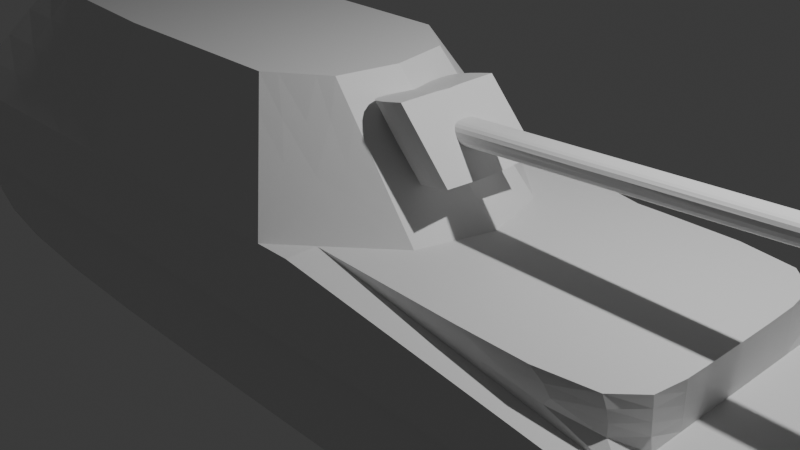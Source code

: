# Source: Tank.blend  (saved by Blender 4.1.24; exported with 4.5.12 LTS)
import bpy
from mathutils import Matrix  # noqa: F401  (used for matrix-valued properties, if any)

bpy.ops.wm.read_factory_settings(use_empty=True)
scene = bpy.context.scene
scene.name = 'Scene'

# ---- collections
col_collection = bpy.data.collections.new('Collection'); scene.collection.children.link(col_collection)

# ---- materials (node trees are filled in below, after node groups)
mat_material = bpy.data.materials.new('Material')
mat_material.alpha_threshold = 0.0
mat_material.use_transparent_shadow = False
mat_material.roughness = 0.5
mat_material.line_color = (0.0, 0.0, 0.0, 1.0)

# ---- material node trees
mat_material.use_nodes = True; mat_material.node_tree.nodes.clear()
_N = mat_material.node_tree.nodes; _L = mat_material.node_tree.links
n0 = _N.new('ShaderNodeOutputMaterial'); n0.name = 'Material Output'; n0.location = (300, 300)
n1 = _N.new('ShaderNodeBsdfPrincipled'); n1.name = 'Principled BSDF'; n1.location = (10, 300)
n1.inputs[3].default_value = 1.45
_L.new(n1.outputs[0], n0.inputs[0])
n0.is_active_output = True

# ---- world
world_world = bpy.data.worlds.new('World'); scene.world = world_world
world_world.use_nodes = True; world_world.node_tree.nodes.clear()
_N = world_world.node_tree.nodes; _L = world_world.node_tree.links
n0 = _N.new('ShaderNodeOutputWorld'); n0.name = 'World Output'; n0.location = (300, 300)
n1 = _N.new('ShaderNodeBackground'); n1.name = 'Background'; n1.location = (10, 300)
n1.inputs[0].default_value = (0.05088, 0.05088, 0.05088, 1.0)
_L.new(n1.outputs[0], n0.inputs[0])
n0.is_active_output = True
world_world.color = (0.05088, 0.05088, 0.05088)
world_world.use_sun_shadow = False
world_world.sun_shadow_jitter_overblur = 0.0

# ---- cameras
cam_camera = bpy.data.cameras.new('Camera')
cam_camera.clip_end = 100.0
cam_camera.ortho_scale = 7.314

# ---- lights
light_light = bpy.data.lights.new('Light', 'POINT')
light_light.transmission_factor = 0.0
light_light.energy = 1000.0
light_light.shadow_soft_size = 0.1
light_light.shadow_maximum_resolution = 0.006
light_light.use_absolute_resolution = True

# ---- meshes
me_cube = bpy.data.meshes.new('Cube')
me_cube.from_pydata([(0.5, 0.9338, -1.0), (0.2165, 1.0, -0.3546), (0.5, 0.0, -1.0), (1.0, 1.0, -0.08275), (0.0, 1.0, 0.2067), (-1.0, 0.9338, -1.0), (0.0, 0.9338, -1.0), (-0.1203, 0.6329, 1.0), (0.0, 1.0, -0.3546), (0.0, 0.0, -1.0), (0.6477, 0.9338, -1.0), (0.75, 0.0, -1.0), (0.6477, 1.0, -0.3546), (0.6477, 0.0, -0.08275), (0.6477, 0.8631, 0.2067), (0.6477, 0.0, 0.2067), (0.06699, 1.0, 0.2067), (1.0, 0.9338, -0.9283), (0.6477, 1.0, -0.08275), (0.6477, 0.8632, -0.08275), (0.2165, 0.0, 0.2067), (0.1771, 0.4668, 0.2067), (-0.02185, 0.3881, 1.0), (0.06699, 0.7984, 0.2067), (-1.0, 0.0, -1.0), (-1.0, 1.0, 0.2067), (-0.8487, 0.5293, 1.0), (-0.8862, -5.96e-08, 1.0), (-1.0, 0.0, 0.2067), (0.0, 0.0, 1.0), (-1.0, 1.0, -0.3546), (-0.4835, 0.6329, 1.0), (-0.4835, 1.0, 0.2067), (0.988, 0.0, -0.2182), (0.9938, 1.0, -0.3546), (0.2165, 0.9338, -0.3546), (0.0, 0.9338, -0.3546), (0.6477, 0.9338, -0.3546), (0.9938, 0.9338, -0.3546), (0.2165, 0.9338, -1.0), (-1.0, 0.9338, -0.3683), (0.9903, 0.0, -0.3546), (1.0, 0.0, -0.9283), (0.5001, 0.9338, -0.3546), (0.5051, 1.0, -0.3546), (-1.0, 0.0, -0.3683), (0.988, 1.0, -0.2182), (0.9684, 1.0, -0.08275), (1.0, 0.8165, -0.08275), (0.9684, 0.8164, -0.08275), (0.9684, 1.0, 0.02899), (1.0, 1.0, 0.02899), (1.0, 0.8165, 0.02899), (0.9684, 0.8164, 0.02899), (0.03452, 0.0, 0.8735), (0.1475, 0.0, 0.4595), (0.01284, 0.3369, 0.8759), (0.1118, 0.3369, 0.4824), (0.1084, 0.3369, 0.9549), (0.2073, 0.3369, 0.5614), (0.1721, 0.0, 0.6856), (0.1084, 0.0, 0.9526), (0.2073, 0.0, 0.5385), (0.1433, 0.09894, 0.8072), (0.1723, 0.1271, 0.6863), (0.2932, 0.0, 0.8082), (0.1432, 0.0, 0.8068), (1.243, 0.0, 1.034), (1.251, 0.0, 0.9124), (1.243, 0.07081, 1.034), (1.251, 0.07081, 0.9131), (0.9727, 0.0, -0.08275), (0.9728, 0.1296, -0.08275), (1.0, 0.0, -0.08275), (1.0, 0.1297, -0.08275), (0.9727, 0.0, 0.9779), (1.0, 0.0, 0.9779), (1.0, 0.1297, 0.9779), (0.9728, 0.1296, 0.9779)], [(21, 4)], [(8, 4, 16, 1), (3, 47, 50, 51), (46, 34, 12, 18, 47, 3), (8, 30, 25, 32, 4), (32, 25, 26, 31), (1, 16, 18, 12, 44), (13, 19, 14, 15), (23, 14, 19), (16, 23, 19, 18), (14, 23, 21, 20, 15), (46, 3, 48, 74, 73, 33), (21, 22, 29, 54, 56, 57, 55, 20), (23, 16, 4), (7, 22, 21, 23, 4), (30, 45, 28, 25), (26, 25, 28, 27), (22, 7, 31, 26, 27, 29), (4, 32, 31, 7), (37, 38, 17, 10), (40, 36, 6, 5), (0, 10, 11, 2), (42, 17, 38, 41), (10, 17, 42, 11), (10, 0, 43, 37), (0, 2, 9, 6, 39), (39, 6, 36, 35), (43, 0, 39, 35), (34, 38, 37, 12), (12, 37, 43, 44), (43, 35, 1, 44), (1, 35, 36, 8), (30, 8, 36, 40), (9, 24, 5, 6), (40, 5, 24, 45), (33, 41, 38, 34, 46), (51, 50, 53, 52), (48, 49, 47, 18, 19, 13, 71, 72, 74), (49, 48, 52, 53), (47, 49, 53, 50), (48, 3, 51, 52), (62, 59, 58, 61, 66, 63, 64, 60), (55, 57, 59, 62), (56, 54, 61, 58), (57, 56, 58, 59), (54, 55, 62, 60, 66, 61), (60, 64, 63, 66), (60, 66, 65), (63, 64, 70, 69), (65, 66, 67, 68), (64, 60, 68, 70), (66, 63, 69, 67), (68, 67, 69, 70), (72, 71, 75, 78), (77, 78, 75, 76), (73, 74, 77, 76), (74, 72, 78, 77), (71, 73, 76, 75)])
_k = {(6, 39): 1.0, (1, 8): 1.0, (35, 36): 1.0, (5, 6): 1.0, (0, 10): 1.0, (4, 7): 1.0, (12, 44): 1.0, (14, 15): 1.0, (4, 16): 1.0, (10, 17): 1.0, (18, 19): 1.0, (16, 18): 1.0, (13, 19): 1.0, (14, 19): 0.3, (21, 22): 1.0, (20, 21): 1.0, (4, 23): 1.0, (14, 23): 1.0, (16, 23): 1.0, (19, 23): 1.0, (21, 23): 1.0, (7, 22): 1.0, (27, 28): 1.0, (7, 31): 1.0, (22, 29): 1.0, (10, 37): 1.0, (25, 26): 1.0, (25, 28): 1.0, (25, 32): 1.0, (20, 55): 1.0, (26, 27): 1.0, (25, 30): 1.0, (26, 31): 1.0, (4, 32): 1.0, (31, 32): 1.0, (3, 47): 1.0, (12, 34): 1.0, (8, 30): 1.0, (37, 43): 1.0, (36, 40): 1.0, (5, 40): 1.0, (35, 39): 1.0, (6, 36): 1.0, (17, 38): 1.0, (37, 38): 1.0, (34, 38): 1.0, (38, 41): 1.0, (0, 39): 1.0, (35, 43): 1.0, (1, 44): 1.0, (0, 43): 1.0, (30, 45): 1.0, (3, 46): 1.0, (33, 46): 1.0, (34, 46): 1.0, (18, 47): 1.0, (3, 48): 1.0, (50, 51): 1.0, (51, 52): 1.0, (29, 54): 1.0, (54, 55): 1.0, (54, 56): 1.0, (55, 57): 1.0, (58, 59): 1.0, (57, 59): 1.0, (56, 58): 1.0, (69, 70): 1.0, (68, 70): 1.0, (60, 62): 1.0, (58, 61): 1.0, (59, 62): 1.0, (55, 62): 1.0, (54, 61): 1.0, (61, 66): 1.0, (60, 66): 1.0, (65, 66): 1.0, (67, 68): 1.0, (67, 69): 1.0, (66, 67): 1.0, (13, 71): 1.0, (71, 72): 1.0, (73, 74): 1.0, (75, 76): 1.0, (76, 77): 1.0, (77, 78): 1.0, (75, 78): 1.0, (74, 77): 1.0, (73, 76): 1.0, (71, 73): 1.0, (33, 73): 1.0, (48, 74): 1.0, (72, 74): 1.0, (71, 75): 1.0, (72, 78): 1.0}
me_cube.attributes.new('crease_edge', 'FLOAT', 'EDGE').data.foreach_set('value', [_k.get((min(e.vertices), max(e.vertices)), 0.0) for e in me_cube.edges])
me_cube.attributes.new('crease_vert', 'FLOAT', 'POINT').data.foreach_set('value', [0.0, 0.0, 0.0, 0.0, 0.0, 0.0, 0.0, 0.0, 0.0, 0.0, 0.0, 0.0, 0.0, 0.0, 0.0, 0.0, 0.0, 0.0, 0.0, 0.0, 0.0, 0.0, 0.0, 0.0, 0.0, 0.0, 0.0, 0.0, 0.0, 0.0, 0.0, 0.0, 0.0, 0.0, 0.0, 0.0, 0.0, 0.0, 0.0, 0.0, 0.0, 0.0, 0.0, 0.0, 0.0, 0.0, 0.0, 0.0, 0.0, 0.0, 0.0, 0.0, 0.0, 0.0, 0.0, 0.0, 0.0, 0.0, 0.0, 0.0, 0.0, 0.0, 0.0, 0.0, 0.0, 0.0, 0.0, 1.0, 0.0, 0.0, 0.0, 0.0, 0.0, 0.0, 0.0, 0.0, 0.0, 0.0, 0.0])
_uv = me_cube.uv_layers.new(name='UVMap')
_uv.uv.foreach_set('vector', [0.5, 0.375, 0.5625, 0.375, 0.5625, 0.4375, 0.5, 0.4375, 0.5625, 0.5, 0.5625, 0.4972, 0.5625, 0.4972, 0.5625, 0.5, 0.5, 0.5, 0.2576, 0.2576, 0.5, 0.4688, 0.5625, 0.4688, 0.5625, 0.4972, 0.5625, 0.5, 0.0, 0.0, 0.0, 0.0, 0.5, 0.25, 0.5163, 0.2826, 0.5625, 0.375, 0.5163, 0.2826, 0.5, 0.25, 0.6112, 0.2644, 0.625, 0.2968, 0.5, 0.4375, 0.5625, 0.4375, 0.5625, 0.4688, 0.5, 0.4688, 0.5, 0.4544, 0.6562, 0.625, 0.6293, 0.4901, 0.625, 0.4688, 0.6562, 0.625, 0.6875, 0.5, 0.625, 0.4688, 0.6293, 0.4901, 0.0, 0.0, 0.6875, 0.5, 0.6293, 0.4901, 0.625, 0.4688, 0.6562, 0.5, 0.6875, 0.5, 0.6875, 0.5429, 0.6875, 0.625, 0.6562, 0.625, 0.5, 0.5, 0.5625, 0.5, 0.4593, 0.4082, 0.07295, 0.06484, 0.0, 0.0, 0.0, 0.0, 0.6875, 0.5429, 0.75, 0.5763, 0.75, 0.625, 0.74, 0.625, 0.7402, 0.5799, 0.7092, 0.5652, 0.7074, 0.625, 0.6875, 0.625, 0.6875, 0.5, 0.0, 0.0, 0.5625, 0.375, 0.75, 0.5, 0.75, 0.5763, 0.6875, 0.5429, 0.6875, 0.5, 0.5625, 0.375, 0.4375, 0.25, 0.25, 0.0625, 0.5, 0.125, 0.5, 0.25, 0.07504, 0.04503, 0.0, 0.0, 0.0, 0.0, 0.0, 0.0, 0.75, 0.5763, 0.625, 0.375, 0.2338, 0.1403, 0.07504, 0.04503, 0.0, 0.0, 0.75, 0.625, 0.5625, 0.375, 0.5163, 0.2826, 0.625, 0.2968, 0.625, 0.375, 0.5, 0.4688, 0.4394, 0.5, 0.4394, 0.5, 0.5, 0.4688, 0.0, 0.0, 0.0, 0.0, 0.0, 0.0, 0.0, 0.0, 0.0, 0.0, 0.5, 0.4688, 0.0, 0.0, 0.0, 0.0, 0.0, 0.0, 0.4394, 0.5, 0.4394, 0.5, 0.0, 0.0, 0.5, 0.4688, 0.4394, 0.5, 0.0, 0.0, 0.0, 0.0, 0.5, 0.4688, 0.0, 0.0, 0.5, 0.4541, 0.5, 0.4688, 0.0, 0.0, 0.0, 0.0, 0.0, 0.0, 0.0, 0.0, 0.5, 0.4375, 0.5, 0.4375, 0.0, 0.0, 0.5, 0.375, 0.5, 0.4375, 0.5, 0.4541, 0.0, 0.0, 0.5, 0.4375, 0.5, 0.4375, 0.2576, 0.2576, 0.4394, 0.5, 0.5, 0.4688, 0.5, 0.4688, 0.5, 0.4688, 0.5, 0.4688, 0.5, 0.4541, 0.5, 0.4544, 0.5, 0.4541, 0.5, 0.4375, 0.5, 0.4375, 0.5, 0.4544, 0.5, 0.4375, 0.5, 0.4375, 0.5, 0.375, 0.5, 0.375, 0.0, 0.0, 0.5, 0.375, 0.0, 0.0, 0.0, 0.0, 0.0, 0.0, 0.0, 0.0, 0.0, 0.0, 0.0, 0.0, 0.0, 0.0, 0.0, 0.0, 0.0, 0.0, 0.0, 0.0, 0.0, 0.0, 0.0, 0.0, 0.4394, 0.5, 0.2576, 0.2576, 0.5, 0.5, 0.5625, 0.5, 0.5681, 0.4972, 0.4672, 0.4096, 0.4593, 0.4082, 0.4593, 0.4082, 0.4672, 0.4096, 0.5681, 0.4972, 0.625, 0.4688, 0.6293, 0.4901, 0.0, 0.0, 0.0, 0.0, 0.07515, 0.06555, 0.07295, 0.06484, 0.4672, 0.4096, 0.4593, 0.4082, 0.4593, 0.4082, 0.4672, 0.4096, 0.5681, 0.4972, 0.4672, 0.4096, 0.4672, 0.4096, 0.5681, 0.4972, 0.4593, 0.4082, 0.5625, 0.5, 0.5625, 0.5, 0.4593, 0.4082, 0.7074, 0.625, 0.7092, 0.5652, 0.7402, 0.5799, 0.74, 0.625, 0.7286, 0.625, 0.7286, 0.6101, 0.7191, 0.6043, 0.719, 0.625, 0.7074, 0.625, 0.7092, 0.5652, 0.7092, 0.5652, 0.7074, 0.625, 0.7402, 0.5799, 0.74, 0.625, 0.74, 0.625, 0.7402, 0.5799, 0.7092, 0.5652, 0.7402, 0.5799, 0.7402, 0.5799, 0.7092, 0.5652, 0.0, 0.0, 0.0, 0.0, 0.0, 0.0, 0.0, 0.0, 0.0, 0.0, 0.0, 0.0, 0.719, 0.625, 0.7191, 0.6043, 0.7286, 0.6101, 0.7286, 0.625, 0.0, 0.0, 0.0, 0.0, 0.0, 0.0, 0.7286, 0.6101, 0.7191, 0.6043, 0.7191, 0.6043, 0.7286, 0.6101, 0.0, 0.0, 0.0, 0.0, 0.0, 0.0, 0.0, 0.0, 0.7191, 0.6043, 0.719, 0.625, 0.719, 0.625, 0.7191, 0.6043, 0.7286, 0.625, 0.7286, 0.6101, 0.7286, 0.6101, 0.7286, 0.625, 0.0, 0.0, 0.7286, 0.625, 0.7286, 0.6101, 0.7191, 0.6043, 0.07515, 0.06555, 0.0, 0.0, 0.0, 0.0, 0.07515, 0.06555, 0.07295, 0.06484, 0.07515, 0.06555, 0.0, 0.0, 0.0, 0.0, 0.0, 0.0, 0.07295, 0.06484, 0.07295, 0.06484, 0.0, 0.0, 0.07295, 0.06484, 0.07515, 0.06555, 0.07515, 0.06555, 0.07295, 0.06484, 0.0, 0.0, 0.0, 0.0, 0.0, 0.0, 0.0, 0.0])
me_cube.materials.append(mat_material)
me_cube.use_mirror_vertex_groups = False
me_cube.update()

# ---- objects
ob_cube = bpy.data.objects.new('Cube', me_cube)
ob_light = bpy.data.objects.new('Light', light_light)
ob_camera = bpy.data.objects.new('Camera', cam_camera)

# ---- transforms, parenting, visibility, modifiers, constraints
ob_cube.location = (0.0, 0.0, 0.0)
ob_cube.scale = (6.0, 1.75, 1.64)
ob_cube.lock_rotations_4d = False
ob_cube.empty_display_type = 'ARROWS'
ob_cube.lineart.crease_threshold = 0.0
_m = ob_cube.modifiers.new('Mirror', 'MIRROR')
_m.use_axis = (False, True, False)
_m = ob_cube.modifiers.new('Subdivision', 'SUBSURF')
ob_light.location = (4.076, 1.005, 5.904)
ob_light.rotation_euler = (0.6503, 0.05522, 1.866)
ob_light.lock_rotations_4d = False
ob_light.empty_display_type = 'ARROWS'
ob_light.color = (0.0, 0.0, 0.0, 0.0)
ob_light.lineart.crease_threshold = 0.0
ob_camera.location = (7.359, -6.926, 4.958)
ob_camera.rotation_euler = (1.109, 0.0, 0.8149)
ob_camera.lock_rotations_4d = False
ob_camera.empty_display_type = 'ARROWS'
ob_camera.color = (0.0, 0.0, 0.0, 0.0)
ob_camera.display_type = 'WIRE'
ob_camera.lineart.crease_threshold = 0.0

# ---- collection membership
col_collection.objects.link(ob_cube)
col_collection.objects.link(ob_light)
col_collection.objects.link(ob_camera)

# ---- scene / render settings (as saved in the file)
scene.camera = ob_camera
scene.frame_start = 1; scene.frame_end = 250; scene.frame_set(1)
scene.render.engine = 'BLENDER_EEVEE_NEXT'
scene.cycles.sampling_pattern = 'TABULATED_SOBOL'
scene.eevee.ray_tracing_options.trace_max_roughness = 0.0
bpy.context.view_layer.update()
